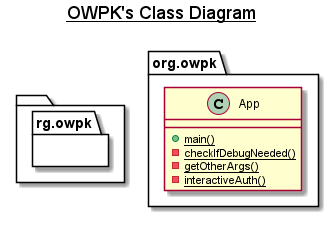

The diagram above was rendered by PlantUML. Its source (embedded in the PNG):
@startuml

title __OWPK's Class Diagram__\n

  package  {
    namespace rg.owpk {
      class org.owpk.App {
          {static} + main()
          {static} - checkIfDebugNeeded()
          {static} - getOtherArgs()
          {static} - interactiveAuth()
      }
    }
  }
  



right footer

endfooter

@enduml